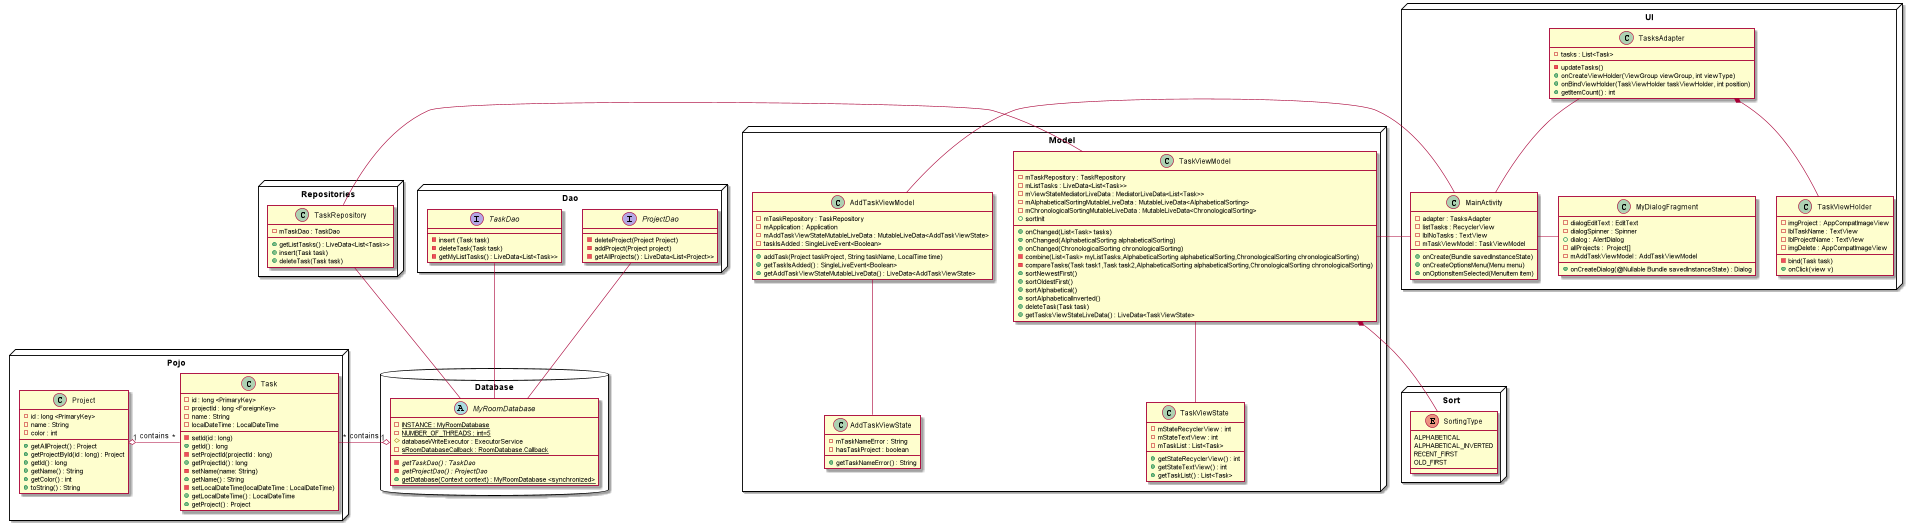

The diagram above was rendered by PlantUML. Its source (embedded in the PNG):
@startuml
'https://plantuml.com/class-diagram


Project "1" o-"*" Task : contains



namespace Pojo{
Project "1" o- "*" Task : contains

}

namespace Database{
Dao.TaskDao -- MyRoomDatabase
Dao.ProjectDao -- MyRoomDatabase
MyRoomDatabase "1" o- "*" Pojo.Task : contains

}
namespace Model{
TaskViewModel - Repositories.TaskRepository
TaskViewModel *-- Sort.SortingType
AddTaskViewModel -- AddTaskViewState
TaskViewModel -- TaskViewState



}


namespace UI {
TasksAdapter *-- TaskViewHolder
TasksAdapter -- MainActivity
MainActivity - Model.AddTaskViewModel
MainActivity - Model.TaskViewModel
MainActivity - MyDialogFragment

}

namespace Repositories{
TaskRepository -- Database.MyRoomDatabase

}






package UI <<Node>>{
class MainActivity {
-adapter : TasksAdapter
-listTasks : RecyclerView
-lblNoTasks : TextView
-mTaskViewModel : TaskViewModel
+onCreate(Bundle savedInstanceState)
+onCreateOptionsMenu(Menu menu)
+onOptionsItemSelected(MenuItem item)
}

class MyDialogFragment{
-dialogEditText : EditText
-dialogSpinner : Spinner
+dialog : AlertDialog
-allProjects :  Project[]
-mAddTaskViewModel : AddTaskViewModel
+onCreateDialog(@Nullable Bundle savedInstanceState) : Dialog
}

class TasksAdapter {
-tasks : List<Task>
-updateTasks()
+onCreateViewHolder(ViewGroup viewGroup, int viewType)
+onBindViewHolder(TaskViewHolder taskViewHolder, int position)
+getItemCount() : int
}

class TaskViewHolder{
-imgProject : AppCompatImageView
-lblTaskName : TextView
-lblProjectName : TextView
-imgDelete : AppCompatImageView
-bind(Task task)
+onClick(view v)
}
}



package Model <<Node>>{
class TaskViewModel{
-mTaskRepository : TaskRepository
-mListTasks : LiveData<List<Task>>
-mViewStateMediatorLiveData : MediatorLiveData<List<Task>>
-mAlphabeticalSortingMutableLiveData : MutableLiveData<AlphabeticalSorting>
-mChronologicalSortingMutableLiveData : MutableLiveData<ChronologicalSorting>
+onChanged(List<Task> tasks)
+onChanged(AlphabeticalSorting alphabeticalSorting)
+onChanged(ChronologicalSorting chronologicalSorting)
-combine(List<Task> myListTasks,AlphabeticalSorting alphabeticalSorting,ChronologicalSorting chronologicalSorting)
-compareTasks(Task task1,Task task2,AlphabeticalSorting alphabeticalSorting,ChronologicalSorting chronologicalSorting)
+sortNewestFirst()
+sortOldestFirst()
+sortAlphabetical()
+sortAlphabeticalInverted()
+sortInit
+deleteTask(Task task)
+getTasksViewStateLiveData() : LiveData<TaskViewState>
}

class AddTaskViewModel{
-mTaskRepository : TaskRepository
-mApplication : Application
-mAddTaskViewStateMutableLiveData : MutableLiveData<AddTaskViewState>
-taskIsAdded : SingleLiveEvent<Boolean>
+addTask(Project taskProject, String taskName, LocalTime time)
+getTaskIsAdded() : SingleLiveEvent<Boolean>
+getAddTaskViewStateMutableLiveData() : LiveData<AddTaskViewState>
}

class TaskViewState{
-mStateRecyclerView : int
-mStateTextView : int
-mTaskList : List<Task>
+getStateRecyclerView() : int
+getStateTextView() : int
+getTaskList() : List<Task>
}

class AddTaskViewState {
-mTaskNameError : String
-hasTaskProject : boolean
+getTaskNameError() : String
}
}

package Repositories <<Node>>{
class TaskRepository{
-mTaskDao : TaskDao
+getListTasks() : LiveData<List<Task>>
+insert(Task task)
+deleteTask(Task task)
}
}

package Pojo <<Node>> {
class Task {
-id : long <PrimaryKey>
-projectId : long <ForeignKey>
-name : String
-localDateTime : LocalDateTime
-setId(id : long)
+getId() : long
-setProjectId(projectId : long)
+getProjectId() : long
-setName(name: String)
+getName() : String
-setLocalDateTime(localDateTime : LocalDateTime)
+getLocalDateTime() : LocalDateTime
+getProject() : Project
}


class Project {
-id : long <PrimaryKey>
-name : String
-color : int
+getAllProject() : Project
+getProjectById(id : long) : Project
+getId() : long
+getName() : String
+getColor() : int
+toString() : String
}
}


package Database <<Database>>{
abstract class MyRoomDatabase {
-{abstract} getTaskDao() : TaskDao
-{abstract} getProjectDao() : ProjectDao
-{static} INSTANCE : MyRoomDatabase
-{static} NUMBER_OF_THREADS : int=5
#databaseWriteExecutor : ExecutorService
-{static}sRoomDatabaseCallback : RoomDatabase.Callback
{static}+getDatabase(Context context) : MyRoomDatabase <synchronized>
}
}

package Dao <<Node>>{
interface TaskDao {
-insert (Task task)
-deleteTask(Task task)
-getMyListTasks() : LiveData<List<Task>>
}


interface ProjectDao {
-deleteProject(Project Project)
-addProject(Project project)
-getAllProjects() : LiveData<List<Project>>
}
}


package Sort <<Node>>{

enum SortingType {
ALPHABETICAL
ALPHABETICAL_INVERTED
RECENT_FIRST
OLD_FIRST
}



@enduml